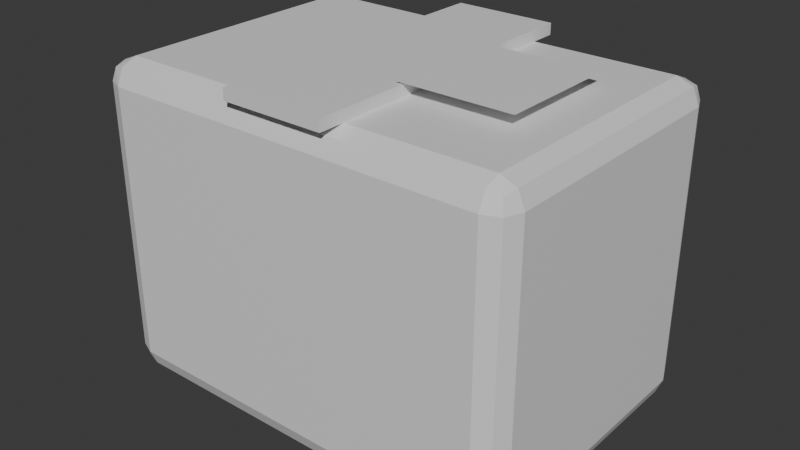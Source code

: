 # Source: Parcel.blend  (saved by Blender 5.2.45; exported with 4.5.12 LTS)
import bpy
from mathutils import Matrix  # noqa: F401  (used for matrix-valued properties, if any)

bpy.ops.wm.read_factory_settings(use_empty=True)
scene = bpy.context.scene
scene.name = 'Scene'

# ---- collections
col_collection = bpy.data.collections.new('Collection'); scene.collection.children.link(col_collection)

# ---- materials (node trees are filled in below, after node groups)
mat_paper = bpy.data.materials.new('Paper')
mat_paper.diffuse_color = (0.91, 0.88, 0.77, 1.0)
mat_accent = bpy.data.materials.new('Accent')
mat_accent.diffuse_color = (0.11, 0.72, 0.65, 1.0)
mat_artwork = bpy.data.materials.new('Artwork')
mat_artwork.diffuse_color = (1.0, 1.0, 1.0, 1.0)

# ---- material node trees
mat_paper.use_nodes = True; mat_paper.node_tree.nodes.clear()
_N = mat_paper.node_tree.nodes; _L = mat_paper.node_tree.links
n0 = _N.new('ShaderNodeBsdfPrincipled'); n0.name = 'Principled BSDF'; n0.location = (-200, 100)
n0.inputs[10].default_value = 0.005
n1 = _N.new('ShaderNodeOutputMaterial'); n1.name = 'Material Output'; n1.location = (200, 100)
_L.new(n0.outputs[0], n1.inputs[0])
n1.is_active_output = True
mat_accent.use_nodes = True; mat_accent.node_tree.nodes.clear()
_N = mat_accent.node_tree.nodes; _L = mat_accent.node_tree.links
n0 = _N.new('ShaderNodeBsdfPrincipled'); n0.name = 'Principled BSDF'; n0.location = (-200, 100)
n0.inputs[10].default_value = 0.005
n1 = _N.new('ShaderNodeOutputMaterial'); n1.name = 'Material Output'; n1.location = (200, 100)
_L.new(n0.outputs[0], n1.inputs[0])
n1.is_active_output = True
mat_artwork.use_nodes = True; mat_artwork.node_tree.nodes.clear()
_N = mat_artwork.node_tree.nodes; _L = mat_artwork.node_tree.links
n0 = _N.new('ShaderNodeBsdfPrincipled'); n0.name = 'Principled BSDF'; n0.location = (-200, 100)
n0.inputs[10].default_value = 0.005
n1 = _N.new('ShaderNodeOutputMaterial'); n1.name = 'Material Output'; n1.location = (200, 100)
_L.new(n0.outputs[0], n1.inputs[0])
n1.is_active_output = True

# ---- world
world_world = bpy.data.worlds.new('World'); scene.world = world_world
world_world.use_nodes = True; world_world.node_tree.nodes.clear()
_N = world_world.node_tree.nodes; _L = world_world.node_tree.links
n0 = _N.new('ShaderNodeOutputWorld'); n0.name = 'World Output'; n0.location = (200, 100)
n1 = _N.new('ShaderNodeBackground'); n1.name = 'Background'; n1.location = (-200, 100)
n1.inputs[0].default_value = (0.05088, 0.05088, 0.05088, 1.0)
_L.new(n1.outputs[0], n0.inputs[0])
n0.is_active_output = True
world_world.color = (0.05088, 0.05088, 0.05088)
world_world.sun_shadow_jitter_overblur = 0.0

# ---- meshes
me_cube_037 = bpy.data.meshes.new('Cube.037')
me_cube_037.from_pydata([(-0.103, -0.068, -0.085), (-0.103, -0.08, -0.073), (-0.115, -0.068, -0.073), (-0.103, -0.07649, -0.08149), (-0.1099, -0.07493, -0.07993), (-0.1115, -0.07649, -0.073), (-0.1115, -0.068, -0.08149), (-0.103, -0.08, 0.073), (-0.103, -0.068, 0.085), (-0.115, -0.068, 0.073), (-0.103, -0.07649, 0.08149), (-0.1099, -0.07493, 0.07993), (-0.1115, -0.068, 0.08149), (-0.1115, -0.07649, 0.073), (-0.103, 0.068, -0.085), (-0.115, 0.068, -0.073), (-0.103, 0.08, -0.073), (-0.1115, 0.068, -0.08149), (-0.1099, 0.07493, -0.07993), (-0.1115, 0.07649, -0.073), (-0.103, 0.07649, -0.08149), (-0.103, 0.068, 0.085), (-0.103, 0.08, 0.073), (-0.115, 0.068, 0.073), (-0.103, 0.07649, 0.08149), (-0.1099, 0.07493, 0.07993), (-0.1115, 0.07649, 0.073), (-0.1115, 0.068, 0.08149), (0.103, -0.068, -0.085), (0.115, -0.068, -0.073), (0.103, -0.08, -0.073), (0.1115, -0.068, -0.08149), (0.1099, -0.07493, -0.07993), (0.1115, -0.07649, -0.073), (0.103, -0.07649, -0.08149), (0.103, -0.068, 0.085), (0.103, -0.08, 0.073), (0.115, -0.068, 0.073), (0.103, -0.07649, 0.08149), (0.1099, -0.07493, 0.07993), (0.1115, -0.07649, 0.073), (0.1115, -0.068, 0.08149), (0.103, 0.068, -0.085), (0.103, 0.08, -0.073), (0.115, 0.068, -0.073), (0.103, 0.07649, -0.08149), (0.1099, 0.07493, -0.07993), (0.1115, 0.07649, -0.073), (0.1115, 0.068, -0.08149), (0.103, 0.068, 0.085), (0.115, 0.068, 0.073), (0.103, 0.08, 0.073), (0.1115, 0.068, 0.08149), (0.1099, 0.07493, 0.07993), (0.1115, 0.07649, 0.073), (0.103, 0.07649, 0.08149)], [], [(0, 3, 4, 6), (1, 5, 4, 3), (2, 6, 4, 5), (7, 10, 11, 13), (8, 12, 11, 10), (9, 13, 11, 12), (14, 17, 18, 20), (15, 19, 18, 17), (16, 20, 18, 19), (21, 24, 25, 27), (22, 26, 25, 24), (23, 27, 25, 26), (28, 31, 32, 34), (29, 33, 32, 31), (30, 34, 32, 33), (35, 38, 39, 41), (36, 40, 39, 38), (37, 41, 39, 40), (42, 45, 46, 48), (43, 47, 46, 45), (44, 48, 46, 47), (49, 52, 53, 55), (50, 54, 53, 52), (51, 55, 53, 54), (14, 0, 6, 17), (17, 6, 2, 15), (1, 7, 13, 5), (5, 13, 9, 2), (8, 21, 27, 12), (12, 27, 23, 9), (22, 16, 19, 26), (26, 19, 15, 23), (42, 14, 20, 45), (45, 20, 16, 43), (21, 49, 55, 24), (24, 55, 51, 22), (50, 44, 47, 54), (54, 47, 43, 51), (28, 42, 48, 31), (31, 48, 44, 29), (49, 35, 41, 52), (52, 41, 37, 50), (36, 30, 33, 40), (40, 33, 29, 37), (0, 28, 34, 3), (3, 34, 30, 1), (35, 8, 10, 38), (38, 10, 7, 36), (14, 42, 28, 0), (2, 9, 23, 15), (30, 36, 7, 1), (49, 21, 8, 35), (16, 22, 51, 43), (44, 50, 37, 29)])
_uv = me_cube_037.uv_layers.new(name='UVMap')
_uv.uv.foreach_set('vector', [0.138, 0.7312, 0.138, 0.75, 0.1305, 0.75, 0.125, 0.7312, 0.3926, 0.987, 0.3926, 1.0, 0.3825, 1.0, 0.375, 0.987, 0.3926, 0.01875, 0.375, 0.01875, 0.375, 0.007925, 0.3926, 0.0, 0.6074, 0.987, 0.625, 0.987, 0.625, 0.9945, 0.6074, 1.0, 0.862, 0.7312, 0.875, 0.7313, 0.875, 0.7421, 0.862, 0.75, 0.6074, 0.01875, 0.6074, 0.0, 0.6175, 0.0, 0.625, 0.01875, 0.138, 0.5187, 0.125, 0.5188, 0.125, 0.5079, 0.138, 0.5, 0.3926, 0.2313, 0.3926, 0.25, 0.3787, 0.2528, 0.375, 0.2313, 0.3926, 0.263, 0.375, 0.263, 0.3787, 0.2528, 0.3926, 0.25, 0.862, 0.5188, 0.862, 0.5, 0.8695, 0.5, 0.875, 0.5187, 0.6074, 0.263, 0.6074, 0.25, 0.6213, 0.246, 0.625, 0.263, 0.6074, 0.2312, 0.625, 0.2313, 0.6213, 0.246, 0.6074, 0.25, 0.362, 0.7312, 0.375, 0.7313, 0.3775, 0.7492, 0.3685, 0.7565, 0.3926, 0.7313, 0.3926, 0.75, 0.3775, 0.7492, 0.375, 0.7313, 0.3926, 0.763, 0.3685, 0.7565, 0.3775, 0.7492, 0.3926, 0.75, 0.638, 0.7312, 0.6315, 0.7565, 0.6244, 0.7474, 0.625, 0.7313, 0.6074, 0.763, 0.6074, 0.75, 0.6244, 0.7474, 0.6315, 0.7565, 0.6074, 0.7312, 0.625, 0.7313, 0.6244, 0.7474, 0.6074, 0.75, 0.362, 0.5188, 0.3685, 0.4935, 0.3756, 0.5026, 0.375, 0.5187, 0.3926, 0.487, 0.3926, 0.5, 0.3756, 0.5026, 0.3685, 0.4935, 0.3926, 0.5188, 0.375, 0.5187, 0.3756, 0.5026, 0.3926, 0.5, 0.638, 0.5187, 0.625, 0.5188, 0.6225, 0.5008, 0.6315, 0.4935, 0.6074, 0.5187, 0.6074, 0.5, 0.6225, 0.5008, 0.625, 0.5188, 0.6074, 0.487, 0.6315, 0.4935, 0.6225, 0.5008, 0.6074, 0.5, 0.138, 0.5187, 0.138, 0.7312, 0.125, 0.7312, 0.125, 0.5188, 0.375, 0.2313, 0.375, 0.01875, 0.3926, 0.01875, 0.3926, 0.2313, 0.3926, 0.987, 0.6074, 0.987, 0.6074, 1.0, 0.3926, 1.0, 0.3926, 0.0, 0.6074, 0.0, 0.6074, 0.01875, 0.3926, 0.01875, 0.862, 0.7312, 0.862, 0.5188, 0.875, 0.5187, 0.875, 0.7313, 0.625, 0.01875, 0.625, 0.2313, 0.6074, 0.2312, 0.6074, 0.01875, 0.6074, 0.263, 0.3926, 0.263, 0.3926, 0.25, 0.6074, 0.25, 0.6074, 0.25, 0.3926, 0.25, 0.3926, 0.2313, 0.6074, 0.2312, 0.362, 0.5188, 0.138, 0.5187, 0.138, 0.5, 0.3685, 0.4935, 0.3685, 0.4935, 0.375, 0.263, 0.3926, 0.263, 0.3926, 0.487, 0.862, 0.5188, 0.638, 0.5187, 0.6315, 0.4935, 0.862, 0.5, 0.625, 0.263, 0.6315, 0.4935, 0.6074, 0.487, 0.6074, 0.263, 0.6074, 0.5187, 0.3926, 0.5188, 0.3926, 0.5, 0.6074, 0.5, 0.6074, 0.5, 0.3926, 0.5, 0.3926, 0.487, 0.6074, 0.487, 0.362, 0.7312, 0.362, 0.5188, 0.375, 0.5187, 0.375, 0.7313, 0.375, 0.7313, 0.375, 0.5187, 0.3926, 0.5188, 0.3926, 0.7313, 0.638, 0.5187, 0.638, 0.7312, 0.625, 0.7313, 0.625, 0.5188, 0.625, 0.5188, 0.625, 0.7313, 0.6074, 0.7312, 0.6074, 0.5187, 0.6074, 0.763, 0.3926, 0.763, 0.3926, 0.75, 0.6074, 0.75, 0.6074, 0.75, 0.3926, 0.75, 0.3926, 0.7313, 0.6074, 0.7312, 0.138, 0.7312, 0.362, 0.7312, 0.3685, 0.7565, 0.138, 0.75, 0.375, 0.987, 0.3685, 0.7565, 0.3926, 0.763, 0.3926, 0.987, 0.638, 0.7312, 0.862, 0.7312, 0.862, 0.75, 0.6315, 0.7565, 0.6315, 0.7565, 0.625, 0.987, 0.6074, 0.987, 0.6074, 0.763, 0.138, 0.5187, 0.362, 0.5188, 0.362, 0.7312, 0.138, 0.7312, 0.3926, 0.01875, 0.6074, 0.01875, 0.6074, 0.2312, 0.3926, 0.2313, 0.3926, 0.763, 0.6074, 0.763, 0.6074, 0.987, 0.3926, 0.987, 0.638, 0.5187, 0.862, 0.5188, 0.862, 0.7312, 0.638, 0.7312, 0.3926, 0.263, 0.6074, 0.263, 0.6074, 0.487, 0.3926, 0.487, 0.3926, 0.5188, 0.6074, 0.5187, 0.6074, 0.7312, 0.3926, 0.7313])
me_cube_037.materials.append(mat_paper)
me_cube_037.update()
me_cube_038 = bpy.data.meshes.new('Cube.038')
me_cube_038.from_pydata([(-0.0275, -0.082, -0.003), (-0.0275, -0.082, 0.003), (-0.0275, 0.082, -0.003), (-0.0275, 0.082, 0.003), (0.0275, -0.082, -0.003), (0.0275, -0.082, 0.003), (0.0275, 0.082, -0.003), (0.0275, 0.082, 0.003)], [], [(0, 1, 3, 2), (2, 3, 7, 6), (6, 7, 5, 4), (4, 5, 1, 0), (2, 6, 4, 0), (7, 3, 1, 5)])
_uv = me_cube_038.uv_layers.new(name='UVMap')
_uv.uv.foreach_set('vector', [0.375, 0.0, 0.625, 0.0, 0.625, 0.25, 0.375, 0.25, 0.375, 0.25, 0.625, 0.25, 0.625, 0.5, 0.375, 0.5, 0.375, 0.5, 0.625, 0.5, 0.625, 0.75, 0.375, 0.75, 0.375, 0.75, 0.625, 0.75, 0.625, 1.0, 0.375, 1.0, 0.125, 0.5, 0.375, 0.5, 0.375, 0.75, 0.125, 0.75, 0.625, 0.5, 0.875, 0.5, 0.875, 0.75, 0.625, 0.75])
me_cube_038.materials.append(mat_accent)
me_cube_038.update()
me_artworksurface_002 = bpy.data.meshes.new('ArtworkSurface.002')
me_artworksurface_002.from_pydata([(0.025, -0.0325, 0.177), (0.085, -0.0325, 0.177), (0.085, 0.0325, 0.177), (0.025, 0.0325, 0.177)], [], [(0, 1, 2, 3)])
_uv = me_artworksurface_002.uv_layers.new(name='UVMap')
_uv.uv.foreach_set('vector', [0.0, 0.0, 1.0, 0.0, 1.0, 1.0, 0.0, 1.0])
me_artworksurface_002.materials.append(mat_artwork)
me_artworksurface_002.update()

# ---- objects
ob_wrappedparcel = bpy.data.objects.new('WrappedParcel', me_cube_037)
ob_parcelband = bpy.data.objects.new('ParcelBand', me_cube_038)
ob_artworksurface = bpy.data.objects.new('ArtworkSurface', me_artworksurface_002)

# ---- transforms, parenting, visibility, modifiers, constraints
ob_wrappedparcel.location = (0.0, 0.0, 0.085)
ob_parcelband.location = (0.0, 0.0, 0.173)
ob_artworksurface.location = (0.0, 0.0, 0.0)

# ---- collection membership
col_collection.objects.link(ob_wrappedparcel)
col_collection.objects.link(ob_parcelband)
col_collection.objects.link(ob_artworksurface)

# ---- scene / render settings (as saved in the file)
scene.frame_start = 1; scene.frame_end = 250; scene.frame_set(1)
scene.render.engine = 'BLENDER_EEVEE_NEXT'
scene.render.bake_bias = 0.0
scene.render.bake_samples = 0
scene.render.compositor_device = 'GPU'
scene.eevee.use_volume_custom_range = False
scene.eevee.fast_gi_thickness_near = 0.1
scene.eevee.fast_gi_thickness_far = 0.0
scene.eevee.ray_tracing_options.screen_trace_thickness = 0.1
bpy.context.view_layer.update()

# ---- added for rendering (the .blend has no active camera and no usable light): camera, sun
cam_auto = bpy.data.cameras.new('AutoCamera')
cam_auto.lens = 50.0
cam_auto.sensor_width = 36.0
cam_auto.clip_end = 1000.0
ob_auto_camera = bpy.data.objects.new('AutoCamera', cam_auto)
scene.collection.objects.link(ob_auto_camera)
ob_auto_camera.location = (0.308427, -0.370113, 0.335242)
ob_auto_camera.rotation_euler = (1.09748, -7.21219e-08, 0.694738)
scene.camera = ob_auto_camera
light_auto_sun = bpy.data.lights.new('AutoSun', 'SUN')
light_auto_sun.energy = 3.0
light_auto_sun.angle = 0.0523599
ob_auto_sun = bpy.data.objects.new('AutoSun', light_auto_sun)
scene.collection.objects.link(ob_auto_sun)
ob_auto_sun.rotation_euler = (0.872665, 0.174533, 0.523599)
bpy.context.view_layer.update()
